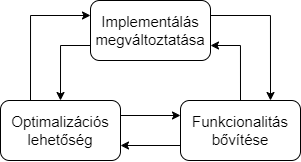

The diagram above was exported from draw.io. Its source (the exported page's mxGraphModel, read from the mxfile embedded in the PNG):
<mxGraphModel dx="989" dy="583" grid="1" gridSize="10" guides="1" tooltips="1" connect="1" arrows="1" fold="1" page="1" pageScale="1" pageWidth="850" pageHeight="1100" math="0" shadow="0">
  <root>
    <mxCell id="0" />
    <mxCell id="1" parent="0" />
    <mxCell id="TrRyDT_7oQcnh5Yj901O-13" style="edgeStyle=orthogonalEdgeStyle;rounded=0;orthogonalLoop=1;jettySize=auto;html=1;exitX=0;exitY=0.75;exitDx=0;exitDy=0;entryX=0.5;entryY=0;entryDx=0;entryDy=0;" edge="1" parent="1" source="TrRyDT_7oQcnh5Yj901O-1" target="TrRyDT_7oQcnh5Yj901O-2">
      <mxGeometry relative="1" as="geometry" />
    </mxCell>
    <mxCell id="TrRyDT_7oQcnh5Yj901O-16" style="edgeStyle=orthogonalEdgeStyle;rounded=0;orthogonalLoop=1;jettySize=auto;html=1;exitX=1;exitY=0.25;exitDx=0;exitDy=0;entryX=0.75;entryY=0;entryDx=0;entryDy=0;" edge="1" parent="1" source="TrRyDT_7oQcnh5Yj901O-1" target="TrRyDT_7oQcnh5Yj901O-3">
      <mxGeometry relative="1" as="geometry" />
    </mxCell>
    <mxCell id="TrRyDT_7oQcnh5Yj901O-1" value="&lt;font style=&quot;font-size: 15px;&quot;&gt;Implementálás megváltoztatása&lt;/font&gt;" style="rounded=1;whiteSpace=wrap;html=1;" vertex="1" parent="1">
      <mxGeometry x="360" y="240" width="120" height="60" as="geometry" />
    </mxCell>
    <mxCell id="TrRyDT_7oQcnh5Yj901O-14" style="edgeStyle=orthogonalEdgeStyle;rounded=0;orthogonalLoop=1;jettySize=auto;html=1;exitX=1;exitY=0.25;exitDx=0;exitDy=0;entryX=0;entryY=0.25;entryDx=0;entryDy=0;" edge="1" parent="1" source="TrRyDT_7oQcnh5Yj901O-2" target="TrRyDT_7oQcnh5Yj901O-3">
      <mxGeometry relative="1" as="geometry" />
    </mxCell>
    <mxCell id="TrRyDT_7oQcnh5Yj901O-18" style="edgeStyle=orthogonalEdgeStyle;rounded=0;orthogonalLoop=1;jettySize=auto;html=1;exitX=0.25;exitY=0;exitDx=0;exitDy=0;entryX=0;entryY=0.25;entryDx=0;entryDy=0;" edge="1" parent="1" source="TrRyDT_7oQcnh5Yj901O-2" target="TrRyDT_7oQcnh5Yj901O-1">
      <mxGeometry relative="1" as="geometry" />
    </mxCell>
    <mxCell id="TrRyDT_7oQcnh5Yj901O-2" value="&lt;font style=&quot;font-size: 15px;&quot;&gt;Optimalizációs lehetőség&lt;/font&gt;" style="rounded=1;whiteSpace=wrap;html=1;" vertex="1" parent="1">
      <mxGeometry x="270" y="340" width="120" height="60" as="geometry" />
    </mxCell>
    <mxCell id="TrRyDT_7oQcnh5Yj901O-15" style="edgeStyle=orthogonalEdgeStyle;rounded=0;orthogonalLoop=1;jettySize=auto;html=1;exitX=0.5;exitY=0;exitDx=0;exitDy=0;entryX=1;entryY=0.75;entryDx=0;entryDy=0;" edge="1" parent="1" source="TrRyDT_7oQcnh5Yj901O-3" target="TrRyDT_7oQcnh5Yj901O-1">
      <mxGeometry relative="1" as="geometry" />
    </mxCell>
    <mxCell id="TrRyDT_7oQcnh5Yj901O-17" style="edgeStyle=orthogonalEdgeStyle;rounded=0;orthogonalLoop=1;jettySize=auto;html=1;exitX=0;exitY=0.75;exitDx=0;exitDy=0;entryX=1;entryY=0.75;entryDx=0;entryDy=0;" edge="1" parent="1" source="TrRyDT_7oQcnh5Yj901O-3" target="TrRyDT_7oQcnh5Yj901O-2">
      <mxGeometry relative="1" as="geometry" />
    </mxCell>
    <mxCell id="TrRyDT_7oQcnh5Yj901O-3" value="&lt;font style=&quot;font-size: 15px;&quot;&gt;Funkcionalitás bővítése&lt;/font&gt;" style="rounded=1;whiteSpace=wrap;html=1;" vertex="1" parent="1">
      <mxGeometry x="450" y="340" width="120" height="60" as="geometry" />
    </mxCell>
  </root>
</mxGraphModel>